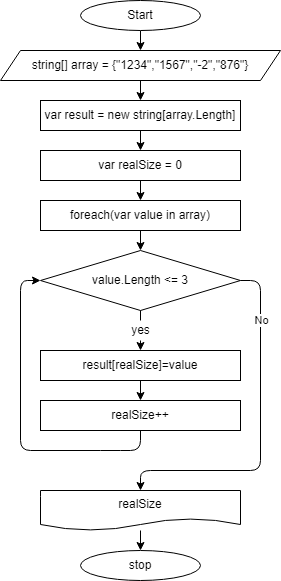

The diagram above was exported from draw.io. Its source (the exported page's mxGraphModel, read from the mxfile embedded in the PNG):
<mxGraphModel dx="1204" dy="619" grid="1" gridSize="10" guides="1" tooltips="1" connect="1" arrows="1" fold="1" page="1" pageScale="1" pageWidth="827" pageHeight="1169" math="0" shadow="0">
  <root>
    <mxCell id="0" />
    <mxCell id="1" parent="0" />
    <mxCell id="4" value="" style="edgeStyle=none;html=1;" edge="1" parent="1" source="2" target="3">
      <mxGeometry relative="1" as="geometry" />
    </mxCell>
    <mxCell id="2" value="Start" style="ellipse;whiteSpace=wrap;html=1;" vertex="1" parent="1">
      <mxGeometry x="320" y="40" width="120" height="30" as="geometry" />
    </mxCell>
    <mxCell id="6" value="" style="edgeStyle=none;html=1;" edge="1" parent="1" source="3" target="5">
      <mxGeometry relative="1" as="geometry" />
    </mxCell>
    <mxCell id="3" value="string[] array = {&quot;1234&quot;,&quot;1567&quot;,&quot;-2&quot;,&quot;876&quot;}" style="shape=parallelogram;perimeter=parallelogramPerimeter;whiteSpace=wrap;html=1;fixedSize=1;" vertex="1" parent="1">
      <mxGeometry x="240" y="90" width="280" height="30" as="geometry" />
    </mxCell>
    <mxCell id="8" value="" style="edgeStyle=none;html=1;" edge="1" parent="1" source="5" target="7">
      <mxGeometry relative="1" as="geometry" />
    </mxCell>
    <mxCell id="5" value="var result = new string[array.Length]" style="rounded=0;whiteSpace=wrap;html=1;" vertex="1" parent="1">
      <mxGeometry x="280" y="140" width="200" height="30" as="geometry" />
    </mxCell>
    <mxCell id="10" value="" style="edgeStyle=none;html=1;" edge="1" parent="1" source="7" target="9">
      <mxGeometry relative="1" as="geometry" />
    </mxCell>
    <mxCell id="7" value="var realSize = 0" style="whiteSpace=wrap;html=1;" vertex="1" parent="1">
      <mxGeometry x="280" y="190" width="200" height="30" as="geometry" />
    </mxCell>
    <mxCell id="13" value="" style="edgeStyle=none;html=1;" edge="1" parent="1" source="9" target="12">
      <mxGeometry relative="1" as="geometry" />
    </mxCell>
    <mxCell id="9" value="foreach(var value in array)" style="whiteSpace=wrap;html=1;" vertex="1" parent="1">
      <mxGeometry x="280" y="240" width="200" height="30" as="geometry" />
    </mxCell>
    <mxCell id="16" value="" style="edgeStyle=none;html=1;startArrow=none;" edge="1" parent="1" target="15">
      <mxGeometry relative="1" as="geometry">
        <mxPoint x="380" y="380" as="sourcePoint" />
        <Array as="points" />
      </mxGeometry>
    </mxCell>
    <mxCell id="24" style="edgeStyle=none;html=1;entryX=0.5;entryY=0;entryDx=0;entryDy=0;" edge="1" parent="1" source="12" target="23">
      <mxGeometry relative="1" as="geometry">
        <mxPoint x="300" y="510" as="targetPoint" />
        <Array as="points">
          <mxPoint x="500" y="320" />
          <mxPoint x="500" y="510" />
          <mxPoint x="380" y="510" />
        </Array>
      </mxGeometry>
    </mxCell>
    <mxCell id="27" value="No" style="edgeLabel;html=1;align=center;verticalAlign=middle;resizable=0;points=[];" vertex="1" connectable="0" parent="24">
      <mxGeometry x="-0.6629" relative="1" as="geometry">
        <mxPoint as="offset" />
      </mxGeometry>
    </mxCell>
    <mxCell id="12" value="value.Length &amp;lt;= 3" style="rhombus;whiteSpace=wrap;html=1;" vertex="1" parent="1">
      <mxGeometry x="280" y="290" width="200" height="60" as="geometry" />
    </mxCell>
    <mxCell id="21" value="" style="edgeStyle=none;html=1;" edge="1" parent="1" source="15" target="20">
      <mxGeometry relative="1" as="geometry" />
    </mxCell>
    <mxCell id="15" value="result[realSize]=value" style="rounded=0;whiteSpace=wrap;html=1;" vertex="1" parent="1">
      <mxGeometry x="280" y="390" width="200" height="30" as="geometry" />
    </mxCell>
    <mxCell id="18" value="" style="edgeStyle=none;html=1;endArrow=none;" edge="1" parent="1" source="12">
      <mxGeometry relative="1" as="geometry">
        <mxPoint x="380" y="340" as="sourcePoint" />
        <mxPoint x="380" y="360" as="targetPoint" />
        <Array as="points" />
      </mxGeometry>
    </mxCell>
    <mxCell id="19" value="yes" style="text;html=1;align=center;verticalAlign=middle;resizable=0;points=[];autosize=1;strokeColor=none;fillColor=none;" vertex="1" parent="1">
      <mxGeometry x="365" y="360" width="30" height="20" as="geometry" />
    </mxCell>
    <mxCell id="22" style="edgeStyle=none;html=1;entryX=0;entryY=0.5;entryDx=0;entryDy=0;" edge="1" parent="1" source="20" target="12">
      <mxGeometry relative="1" as="geometry">
        <mxPoint x="260" y="290" as="targetPoint" />
        <Array as="points">
          <mxPoint x="380" y="490" />
          <mxPoint x="350" y="490" />
          <mxPoint x="260" y="490" />
          <mxPoint x="260" y="320" />
        </Array>
      </mxGeometry>
    </mxCell>
    <mxCell id="20" value="realSize++" style="whiteSpace=wrap;html=1;" vertex="1" parent="1">
      <mxGeometry x="280" y="440" width="200" height="30" as="geometry" />
    </mxCell>
    <mxCell id="26" value="" style="edgeStyle=none;html=1;" edge="1" parent="1" source="23" target="25">
      <mxGeometry relative="1" as="geometry" />
    </mxCell>
    <mxCell id="23" value="realSize" style="shape=document;whiteSpace=wrap;html=1;boundedLbl=1;" vertex="1" parent="1">
      <mxGeometry x="280" y="530" width="200" height="40" as="geometry" />
    </mxCell>
    <mxCell id="25" value="stop" style="ellipse;whiteSpace=wrap;html=1;" vertex="1" parent="1">
      <mxGeometry x="320" y="590" width="120" height="30" as="geometry" />
    </mxCell>
  </root>
</mxGraphModel>